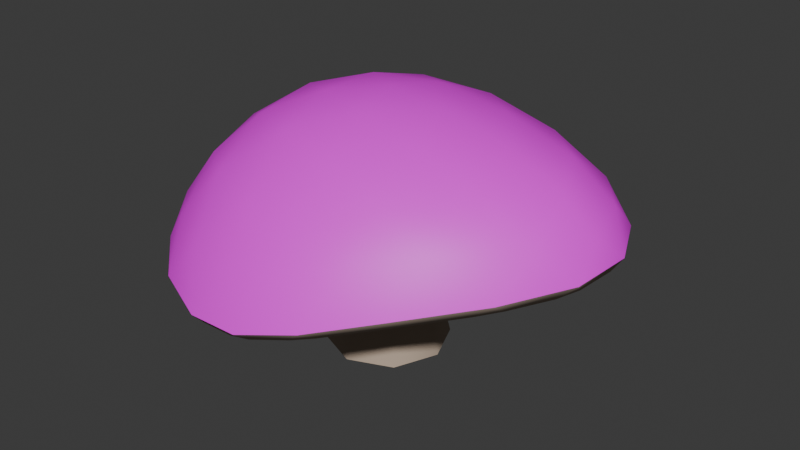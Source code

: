 # Source: mushroom1.blend  (saved by Blender 4.3.34; exported with 4.5.12 LTS)
import bpy
from mathutils import Matrix  # noqa: F401  (used for matrix-valued properties, if any)

bpy.ops.wm.read_factory_settings(use_empty=True)
scene = bpy.context.scene
scene.name = 'Scene'

# ---- collections
col_collection = bpy.data.collections.new('Collection'); scene.collection.children.link(col_collection)

# ---- images (referenced by path relative to the original .blend; pixels are not part of the script)
import os
ASSET_DIR = os.environ.get("B2B_ASSET_DIR", "")  # directory of the original .blend (textures are referenced by path, not embedded)
HERE = os.path.dirname(os.path.abspath(__file__))  # packed textures are extracted next to this script under _unpacked/

def load_image(name, relpath, width, height, colorspace="sRGB"):
    """Load a texture the original file referenced (path relative to the .blend, or extracted next to this script)."""
    p = next((c for c in (os.path.join(HERE, relpath), os.path.join(ASSET_DIR, relpath)) if relpath and os.path.exists(c)), "")
    if p:
        img = bpy.data.images.load(p, check_existing=True)
        img.name = name
    else:  # same state as the original file: an image datablock whose file is absent (Cycles renders it pink)
        img = bpy.data.images.new(name, width, height)
        img.source = "FILE"
        img.filepath = "//" + (relpath or name)
    img.colorspace_settings.name = colorspace
    return img
img_fliegen_pilz_png = load_image('fliegen pilz.png', 'fliegen pilz.png', 1024, 1024, 'sRGB')

# ---- materials (node trees are filled in below, after node groups)
mat_material_001 = bpy.data.materials.new('Material.001')
mat_material_002 = bpy.data.materials.new('Material.002')
mat_material = bpy.data.materials.new('Material')

# ---- node groups
ng_smooth_by_angle = bpy.data.node_groups.new('Smooth by Angle', 'GeometryNodeTree')
_s = ng_smooth_by_angle.interface.new_socket(name='Mesh', in_out='OUTPUT', socket_type='NodeSocketGeometry')
_s = ng_smooth_by_angle.interface.new_socket(name='Mesh', in_out='INPUT', socket_type='NodeSocketGeometry')
_s = ng_smooth_by_angle.interface.new_socket(name='Angle', in_out='INPUT', socket_type='NodeSocketFloat')
_s.subtype = 'ANGLE'
_s.default_value = 0.5236
_s.min_value = 0.0
_s.max_value = 3.142
_s.description = 'Maximum face angle for smooth edges'
_s = ng_smooth_by_angle.interface.new_socket(name='Ignore Sharpness', in_out='INPUT', socket_type='NodeSocketBool')
_s.force_non_field = True
ng_smooth_by_angle.description = 'Set the sharpness of mesh edges based on the angle between the neighboring faces'
ng_smooth_by_angle.is_modifier = True
_N = ng_smooth_by_angle.nodes; _L = ng_smooth_by_angle.links
n0 = _N.new('GeometryNodeSetShadeSmooth'); n0.name = 'Set Shade Smooth'; n0.location = (120, -80)
n0.domain = 'EDGE'
n1 = _N.new('GeometryNodeSetShadeSmooth'); n1.name = 'Set Shade Smooth.001'; n1.location = (300, -80)
n2 = _N.new('NodeGroupOutput'); n2.name = 'Group Output'; n2.location = (480, -80)
n3 = _N.new('GeometryNodeInputMeshEdgeAngle'); n3.name = 'Edge Angle'; n3.location = (-440, -240)
n4 = _N.new('NodeGroupInput'); n4.name = 'Group Input'; n4.location = (-80, -80)
n5 = _N.new('GeometryNodeInputEdgeSmooth'); n5.name = 'Is Edge Smooth'; n5.location = (-260, -120)
n6 = _N.new('GeometryNodeInputShadeSmooth'); n6.name = 'Is Shade Smooth'; n6.location = (-440, -397)
n7 = _N.new('FunctionNodeCompare'); n7.name = 'Compare'; n7.location = (-260, -260)
n7.operation = 'LESS_EQUAL'
n7.inputs[6].default_value = (0.0, 0.0, 0.0, 0.0)
n7.inputs[7].default_value = (0.0, 0.0, 0.0, 0.0)
n8 = _N.new('FunctionNodeBooleanMath'); n8.name = 'Boolean Math.001'; n8.location = (-80, -260)
n9 = _N.new('NodeGroupInput'); n9.name = 'Group Input.001'; n9.location = (-440, -329)
n10 = _N.new('NodeGroupInput'); n10.name = 'Group Input.002'; n10.location = (-259, -189)
n11 = _N.new('FunctionNodeBooleanMath'); n11.name = 'Boolean Math'; n11.location = (-80, -149)
n11.operation = 'OR'
n12 = _N.new('FunctionNodeBooleanMath'); n12.name = 'Boolean Math.002'; n12.location = (-260, -380)
n12.operation = 'OR'
n13 = _N.new('NodeGroupInput'); n13.name = 'Group Input.003'; n13.location = (-440, -460)
_L.new(n3.outputs[0], n7.inputs[0])
_L.new(n1.outputs[0], n2.inputs[0])
_L.new(n9.outputs[1], n7.inputs[1])
_L.new(n7.outputs[0], n8.inputs[0])
_L.new(n4.outputs[0], n0.inputs[0])
_L.new(n0.outputs[0], n1.inputs[0])
_L.new(n8.outputs[0], n0.inputs[2])
_L.new(n10.outputs[2], n11.inputs[1])
_L.new(n5.outputs[0], n11.inputs[0])
_L.new(n11.outputs[0], n0.inputs[1])
_L.new(n13.outputs[2], n12.inputs[1])
_L.new(n6.outputs[0], n12.inputs[0])
_L.new(n12.outputs[0], n8.inputs[1])
n2.is_active_output = True

# ---- material node trees
mat_material_001.use_nodes = True; mat_material_001.node_tree.nodes.clear()
_N = mat_material_001.node_tree.nodes; _L = mat_material_001.node_tree.links
n0 = _N.new('ShaderNodeBsdfPrincipled'); n0.name = 'Principled BSDF'; n0.location = (10, 300)
n0.inputs[0].default_value = (0.5746, 0.01052, 0.01491, 1.0)
n0.inputs[2].default_value = 1.0
n1 = _N.new('ShaderNodeOutputMaterial'); n1.name = 'Material Output'; n1.location = (300, 300)
_L.new(n0.outputs[0], n1.inputs[0])
n1.is_active_output = True
mat_material_002.use_nodes = True; mat_material_002.node_tree.nodes.clear()
_N = mat_material_002.node_tree.nodes; _L = mat_material_002.node_tree.links
n0 = _N.new('ShaderNodeBsdfPrincipled'); n0.name = 'Principled BSDF'; n0.location = (10, 300)
n0.inputs[0].default_value = (0.4714, 0.3679, 0.2842, 1.0)
n0.inputs[2].default_value = 1.0
n1 = _N.new('ShaderNodeOutputMaterial'); n1.name = 'Material Output'; n1.location = (300, 300)
_L.new(n0.outputs[0], n1.inputs[0])
n1.is_active_output = True
mat_material.use_nodes = True; mat_material.node_tree.nodes.clear()
_N = mat_material.node_tree.nodes; _L = mat_material.node_tree.links
n0 = _N.new('ShaderNodeBsdfPrincipled'); n0.name = 'Principled BSDF'; n0.location = (10, 300)
n1 = _N.new('ShaderNodeOutputMaterial'); n1.name = 'Material Output'; n1.location = (300, 300)
n2 = _N.new('ShaderNodeTexImage'); n2.name = 'Image Texture'; n2.location = (-280, 280)
n2.image = img_fliegen_pilz_png
_L.new(n0.outputs[0], n1.inputs[0])
_L.new(n2.outputs[0], n0.inputs[0])
n1.is_active_output = True

# ---- world
world_world = bpy.data.worlds.new('World'); scene.world = world_world
world_world.use_nodes = True; world_world.node_tree.nodes.clear()
_N = world_world.node_tree.nodes; _L = world_world.node_tree.links
n0 = _N.new('ShaderNodeOutputWorld'); n0.name = 'World Output'; n0.location = (300, 300)
n1 = _N.new('ShaderNodeBackground'); n1.name = 'Background'; n1.location = (10, 300)
n1.inputs[0].default_value = (0.05088, 0.05088, 0.05088, 1.0)
_L.new(n1.outputs[0], n0.inputs[0])
n0.is_active_output = True
world_world.color = (0.05088, 0.05088, 0.05088)
world_world.use_sun_shadow = False
world_world.sun_shadow_jitter_overblur = 0.0

# ---- meshes
me_icosphere = bpy.data.meshes.new('Icosphere')
me_icosphere.from_pydata([(0.1133, -0.1283, 0.4704), (1.082, -0.2491, 0.4292), (1.121, 0.01748, 0.4494), (0.1416, -1.017, 0.2509), (0.4026, -0.932, 0.3042), (-0.6505, -0.5256, 0.3484), (-0.5192, -0.7548, 0.3099), (-0.5162, 0.4744, 0.2471), (-0.6505, 0.2705, 0.2694), (0.5251, 0.6291, 0.3567), (0.2339, 0.7054, 0.3494), (1.021, 0.2596, 0.4484), (0.7927, 0.4823, 0.4045), (-0.04551, 0.7011, 0.3368), (-0.3188, 0.6165, 0.2884), (-0.7159, 0.02599, 0.3321), (-0.7159, -0.2652, 0.3683), (-0.3378, -0.9201, 0.275), (-0.1002, -1.014, 0.243), (0.6632, -0.7607, 0.3681), (0.9211, -0.5084, 0.4088), (1.245, -0.3187, 0.3407), (1.293, -0.2007, 0.3501), (1.314, -0.2486, 0.3979), (1.307, 0.1224, 0.3706), (1.357, 0.06825, 0.4229), (1.324, 0.008727, 0.3662), (0.09722, -1.21, 0.1202), (0.2002, -1.195, 0.1339), (0.1537, -1.243, 0.1632), (0.5023, -1.071, 0.2029), (0.4526, -1.138, 0.2317), (0.3948, -1.128, 0.177), (-0.8303, -0.5417, 0.2487), (-0.786, -0.6518, 0.2355), (-0.8395, -0.6164, 0.29), (-0.6097, -0.9233, 0.188), (-0.6774, -0.8976, 0.2415), (-0.6805, -0.8344, 0.2046), (-0.6098, 0.6587, 0.1266), (-0.681, 0.5835, 0.1222), (-0.6768, 0.6509, 0.1583), (-0.8299, 0.3276, 0.1591), (-0.8398, 0.4077, 0.1864), (-0.786, 0.4256, 0.1401), (0.6311, 0.7805, 0.2652), (0.5084, 0.8284, 0.2529), (0.5727, 0.8459, 0.3017), (0.1619, 0.9017, 0.2425), (0.2321, 0.9331, 0.2922), (0.2859, 0.8861, 0.247), (1.222, 0.3105, 0.3698), (1.148, 0.4079, 0.3605), (1.217, 0.3778, 0.4212), (0.9514, 0.5912, 0.3233), (0.8442, 0.6662, 0.3038), (0.9162, 0.6605, 0.3639), (-0.04771, 0.8987, 0.2325), (-0.1593, 0.8813, 0.2197), (-0.1115, 0.9282, 0.275), (-0.3732, 0.8138, 0.1789), (-0.4642, 0.7677, 0.1597), (-0.4402, 0.8251, 0.2114), (-0.8829, 0.1334, 0.2099), (-0.8969, 0.02181, 0.2311), (-0.9253, 0.09221, 0.2689), (-0.8969, -0.2196, 0.2617), (-0.8824, -0.3371, 0.2646), (-0.9248, -0.2802, 0.316), (-0.4646, -1.055, 0.1601), (-0.3755, -1.112, 0.1457), (-0.4381, -1.116, 0.1941), (-0.1791, -1.19, 0.1187), (-0.08019, -1.207, 0.1138), (-0.133, -1.238, 0.1519), (0.7036, -0.9336, 0.2548), (0.8107, -0.8449, 0.2771), (0.7763, -0.9132, 0.3163), (1.026, -0.633, 0.3114), (1.117, -0.5235, 0.3244), (1.106, -0.5861, 0.3698), (1.025, -0.6329, 0.3114), (1.001, -0.5474, 0.3433), (1.115, -0.523, 0.3243), (0.8107, -0.8448, 0.2771), (0.7033, -0.9333, 0.2548), (0.7119, -0.8313, 0.2972), (-0.179, -1.19, 0.1188), (-0.1177, -1.115, 0.1553), (-0.07999, -1.206, 0.114), (-0.3753, -1.112, 0.1457), (-0.4642, -1.054, 0.1602), (-0.3815, -1.01, 0.1915), (-0.8969, -0.2196, 0.2617), (-0.808, -0.2737, 0.297), (-0.8817, -0.3371, 0.2646), (-0.8969, 0.0218, 0.2311), (-0.8822, 0.1331, 0.2099), (-0.808, 0.05296, 0.256), (-0.3732, 0.8138, 0.1789), (-0.3746, 0.7095, 0.2069), (-0.4637, 0.7667, 0.1598), (-0.1593, 0.8813, 0.2197), (-0.04755, 0.8982, 0.2325), (-0.07793, 0.802, 0.2616), (0.951, 0.5905, 0.3232), (0.8501, 0.5591, 0.3386), (0.8438, 0.6656, 0.3037), (1.147, 0.4074, 0.3603), (1.22, 0.3092, 0.3694), (1.11, 0.3112, 0.3881), (0.1619, 0.9011, 0.2425), (0.2859, 0.8852, 0.247), (0.2281, 0.8062, 0.276), (0.6309, 0.7798, 0.2652), (0.5496, 0.7221, 0.2845), (0.5082, 0.8276, 0.2529), (-0.8292, 0.3271, 0.1592), (-0.7845, 0.4246, 0.1402), (-0.7342, 0.3264, 0.1853), (-0.6091, 0.6578, 0.1267), (-0.5861, 0.553, 0.1601), (-0.6799, 0.5821, 0.1224), (-0.6092, -0.9227, 0.188), (-0.6798, -0.8338, 0.2046), (-0.5862, -0.8233, 0.2309), (-0.8297, -0.5414, 0.2487), (-0.7342, -0.5657, 0.2744), (-0.7851, -0.6515, 0.2355), (0.5022, -1.071, 0.2029), (0.3945, -1.127, 0.177), (0.4251, -1.024, 0.2248), (0.09705, -1.208, 0.1203), (0.1427, -1.118, 0.1645), (0.2001, -1.194, 0.134), (1.305, 0.1217, 0.3702), (1.321, 0.007965, 0.3658), (1.227, 0.04149, 0.3893), (1.244, -0.3187, 0.3406), (1.183, -0.2564, 0.3664), (1.291, -0.2006, 0.3498), (0.1133, 0.2064, -0.3886), (0.1133, 0.003814, 0.4748), (0.35, 0.1083, -0.3886), (0.2067, -0.03489, 0.4748), (0.448, -0.1283, -0.3886), (0.2454, -0.1283, 0.4748), (0.35, -0.365, -0.3886), (0.2067, -0.2218, 0.4748), (0.1133, -0.463, -0.3886), (0.1133, -0.2605, 0.4748), (-0.1234, -0.365, -0.3886), (0.01988, -0.2218, 0.4748), (-0.2214, -0.1283, -0.3886), (-0.01882, -0.1283, 0.4748), (-0.1234, 0.1083, -0.3886), (0.01988, -0.03489, 0.4748)], [], [(51, 24, 135, 109), (54, 52, 108, 105), (88, 92, 17, 18), (92, 125, 6, 17), (133, 88, 18, 3), (45, 55, 107, 114), (113, 115, 9, 10), (137, 139, 1, 2), (57, 48, 111, 103), (60, 58, 102, 99), (86, 131, 4, 19), (13, 10, 0), (18, 17, 0), (3, 18, 0), (39, 61, 101, 120), (110, 137, 2, 11), (94, 98, 15, 16), (63, 42, 117, 97), (115, 106, 12, 9), (66, 64, 96, 93), (20, 19, 0), (2, 1, 0), (15, 8, 0), (11, 2, 0), (38, 34, 128, 124), (33, 67, 95, 126), (10, 9, 0), (14, 13, 0), (69, 36, 123, 91), (12, 11, 0), (72, 70, 90, 87), (32, 28, 134, 130), (27, 73, 89, 132), (75, 30, 129, 85), (7, 14, 0), (78, 76, 84, 81), (82, 86, 19, 20), (26, 22, 140, 136), (21, 79, 83, 138), (50, 46, 116, 112), (125, 127, 5, 6), (131, 133, 3, 4), (104, 113, 10, 13), (121, 100, 14, 7), (139, 82, 20, 1), (100, 104, 13, 14), (44, 40, 122, 118), (9, 12, 0), (1, 20, 0), (98, 119, 8, 15), (119, 121, 7, 8), (106, 110, 11, 12), (127, 94, 16, 5), (5, 16, 0), (4, 3, 0), (6, 5, 0), (17, 6, 0), (16, 15, 0), (8, 7, 0), (19, 4, 0), (21, 22, 23), (24, 25, 26), (27, 28, 29), (30, 31, 32), (33, 34, 35), (36, 37, 38), (39, 40, 41), (42, 43, 44), (45, 46, 47), (48, 49, 50), (51, 52, 53), (54, 55, 56), (57, 58, 59), (60, 61, 62), (63, 64, 65), (66, 67, 68), (69, 70, 71), (72, 73, 74), (75, 76, 77), (78, 79, 80), (81, 82, 83), (84, 85, 86), (87, 88, 89), (90, 91, 92), (93, 94, 95), (96, 97, 98), (99, 100, 101), (102, 103, 104), (105, 106, 107), (108, 109, 110), (111, 112, 113), (114, 115, 116), (117, 118, 119), (120, 121, 122), (123, 124, 125), (126, 127, 128), (129, 130, 131), (132, 133, 134), (135, 136, 137), (138, 139, 140), (24, 51, 53, 25), (52, 54, 56, 53), (55, 45, 47, 56), (48, 57, 59, 49), (58, 60, 62, 59), (61, 39, 41, 62), (42, 63, 65, 43), (64, 66, 68, 65), (67, 33, 35, 68), (36, 69, 71, 37), (70, 72, 74, 71), (73, 27, 29, 74), (30, 75, 77, 31), (76, 78, 80, 77), (79, 21, 23, 80), (46, 50, 49, 47), (45, 114, 116, 46), (129, 30, 32, 130), (27, 132, 134, 28), (54, 105, 107, 55), (111, 48, 50, 112), (40, 44, 43, 41), (78, 81, 83, 79), (75, 85, 84, 76), (66, 93, 95, 67), (123, 36, 38, 124), (33, 126, 128, 34), (34, 38, 37, 35), (96, 64, 63, 97), (21, 138, 140, 22), (108, 52, 51, 109), (26, 136, 135, 24), (57, 103, 102, 58), (28, 32, 31, 29), (39, 120, 122, 40), (89, 73, 72, 87), (69, 91, 90, 70), (60, 99, 101, 61), (117, 42, 44, 118), (22, 26, 25, 23), (115, 113, 112, 116), (139, 137, 136, 140), (133, 131, 130, 134), (127, 125, 124, 128), (121, 119, 118, 122), (131, 86, 85, 129), (82, 139, 138, 83), (86, 82, 81, 84), (125, 92, 91, 123), (88, 133, 132, 89), (92, 88, 87, 90), (119, 98, 97, 117), (94, 127, 126, 95), (98, 94, 93, 96), (113, 104, 103, 111), (100, 121, 120, 101), (104, 100, 99, 102), (137, 110, 109, 135), (106, 115, 114, 107), (110, 106, 105, 108), (141, 142, 144, 143), (143, 144, 146, 145), (145, 146, 148, 147), (147, 148, 150, 149), (149, 150, 152, 151), (151, 152, 154, 153), (144, 142, 156, 154, 152, 150, 148, 146), (153, 154, 156, 155), (155, 156, 142, 141)])
me_icosphere.polygons.foreach_set('use_smooth', [True] * 169)
me_icosphere.polygons.foreach_set('material_index', [1, 1, 1, 1, 1, 1, 1, 1, 1, 1, 1, 1, 1, 1, 1, 1, 1, 1, 1, 1, 1, 1, 1, 1, 1, 1, 1, 1, 1, 1, 1, 1, 1, 1, 1, 1, 1, 1, 1, 1, 1, 1, 1, 1, 1, 1, 1, 1, 1, 1, 1, 1, 1, 1, 1, 1, 1, 1, 1, 1, 1, 1, 1, 1, 1, 1, 1, 1, 1, 1, 1, 1, 1, 1, 1, 1, 1, 1, 1, 1, 1, 1, 1, 1, 1, 1, 1, 1, 1, 1, 1, 1, 1, 1, 1, 1, 1, 1, 1, 1, 1, 1, 1, 1, 1, 1, 1, 1, 1, 1, 1, 1, 1, 1, 1, 1, 1, 1, 1, 1, 1, 1, 1, 1, 1, 1, 1, 1, 1, 1, 1, 1, 1, 1, 1, 1, 1, 1, 1, 1, 1, 1, 1, 1, 1, 1, 1, 1, 1, 1, 1, 1, 1, 1, 1, 1, 1, 1, 1, 1, 1, 1, 1, 1, 1, 1, 0, 1, 1])
_uv = me_icosphere.uv_layers.new(name='UVMap')
_uv.uv.foreach_set('vector', [0.4236, 0.2756, 0.3947, 0.2756, 0.3947, 0.2756, 0.4236, 0.2756, 0.47, 0.2756, 0.4392, 0.2756, 0.4392, 0.2756, 0.47, 0.2756, 0.1136, 0.2756, 0.06818, 0.2756, 0.06818, 0.2756, 0.1136, 0.2756, 0.06818, 0.2756, 0.02273, 0.2756, 0.02273, 0.2756, 0.06818, 0.2756, 0.1591, 0.2756, 0.1136, 0.2756, 0.1136, 0.2756, 0.1591, 0.2756, 0.5147, 0.2756, 0.4853, 0.2756, 0.4853, 0.2756, 0.5147, 0.2756, 0.5682, 0.2756, 0.5227, 0.2756, 0.5227, 0.2756, 0.5682, 0.2756, 0.3864, 0.2756, 0.3409, 0.2756, 0.3409, 0.2756, 0.3864, 0.2756, 0.6054, 0.2756, 0.5765, 0.2756, 0.5765, 0.2756, 0.6054, 0.2756, 0.6517, 0.2756, 0.621, 0.2756, 0.621, 0.2756, 0.6517, 0.2756, 0.25, 0.2756, 0.2045, 0.2756, 0.2045, 0.2756, 0.25, 0.2756, 0.6136, 0.2756, 0.5682, 0.2756, 0.6136, 0.2756, 0.1136, 0.2756, 0.06818, 0.2756, 0.1136, 0.2756, 0.1591, 0.2756, 0.1136, 0.2756, 0.1591, 0.2756, 0.6963, 0.2756, 0.6672, 0.2756, 0.6672, 0.2756, 0.6963, 0.2756, 0.4318, 0.2756, 0.3864, 0.2756, 0.3864, 0.2756, 0.4318, 0.2756, 0.8409, 0.2756, 0.7955, 0.2756, 0.7955, 0.2756, 0.8409, 0.2756, 0.7875, 0.2756, 0.758, 0.2756, 0.758, 0.2756, 0.7875, 0.2756, 0.5227, 0.2756, 0.4773, 0.2756, 0.4773, 0.2756, 0.5227, 0.2756, 0.8335, 0.2756, 0.8029, 0.2756, 0.8029, 0.2756, 0.8335, 0.2756, 0.2955, 0.2756, 0.25, 0.2756, 0.2955, 0.2756, 0.3864, 0.2756, 0.3409, 0.2756, 0.3864, 0.2756, 0.7955, 0.2756, 0.75, 0.2756, 0.7955, 0.2756, 0.4318, 0.2756, 0.3864, 0.2756, 0.4318, 0.2756, 0.9237, 0.2756, 0.8945, 0.2756, 0.8945, 0.2756, 0.9237, 0.2756, 0.8781, 0.2756, 0.8492, 0.2756, 0.8492, 0.2756, 0.8781, 0.2756, 0.5682, 0.2756, 0.5227, 0.2756, 0.5682, 0.2756, 0.6591, 0.2756, 0.6136, 0.2756, 0.6591, 0.2756, 0.06, 0.2756, 0.03094, 0.2756, 0.03094, 0.2756, 0.06, 0.2756, 0.4773, 0.2756, 0.4318, 0.2756, 0.4773, 0.2756, 0.1062, 0.2756, 0.07561, 0.2756, 0.07562, 0.2756, 0.1062, 0.2756, 0.1965, 0.2756, 0.1671, 0.2756, 0.1671, 0.2756, 0.1965, 0.2756, 0.1508, 0.2756, 0.1219, 0.2756, 0.1219, 0.2756, 0.1508, 0.2756, 0.2421, 0.2756, 0.2125, 0.2756, 0.2125, 0.2756, 0.242, 0.2756, 0.7045, 0.2756, 0.6591, 0.2756, 0.7045, 0.2756, 0.2881, 0.2756, 0.2574, 0.2756, 0.2574, 0.2756, 0.2881, 0.2756, 0.2955, 0.2756, 0.25, 0.2756, 0.25, 0.2756, 0.2955, 0.2756, 0.3781, 0.2756, 0.3491, 0.2756, 0.3491, 0.2756, 0.3781, 0.2756, 0.3326, 0.2756, 0.3036, 0.2756, 0.3037, 0.2756, 0.3326, 0.2756, 0.56, 0.2756, 0.531, 0.2756, 0.531, 0.2756, 0.5599, 0.2756, 0.9318, 0.2756, 0.8864, 0.2756, 0.8864, 0.2756, 0.9318, 0.2756, 0.2045, 0.2756, 0.1591, 0.2756, 0.1591, 0.2756, 0.2045, 0.2756, 0.6136, 0.2756, 0.5682, 0.2756, 0.5682, 0.2756, 0.6136, 0.2756, 0.7045, 0.2756, 0.6591, 0.2756, 0.6591, 0.2756, 0.7045, 0.2756, 0.3409, 0.2756, 0.2955, 0.2756, 0.2955, 0.2756, 0.3409, 0.2756, 0.6591, 0.2756, 0.6136, 0.2756, 0.6136, 0.2756, 0.6591, 0.2756, 0.7418, 0.2756, 0.7128, 0.2756, 0.7128, 0.2756, 0.7418, 0.2756, 0.5227, 0.2756, 0.4773, 0.2756, 0.5227, 0.2756, 0.3409, 0.2756, 0.2955, 0.2756, 0.3409, 0.2756, 0.7955, 0.2756, 0.75, 0.2756, 0.75, 0.2756, 0.7955, 0.2756, 0.75, 0.2756, 0.7045, 0.2756, 0.7045, 0.2756, 0.75, 0.2756, 0.4773, 0.2756, 0.4318, 0.2756, 0.4318, 0.2756, 0.4773, 0.2756, 0.8864, 0.2756, 0.8409, 0.2756, 0.8409, 0.2756, 0.8864, 0.2756, 0.8864, 0.2756, 0.8409, 0.2756, 0.8864, 0.2756, 0.2045, 0.2756, 0.1591, 0.2756, 0.2045, 0.2756, 0.9318, 0.2756, 0.8864, 0.2756, 0.9318, 0.2756, 0.06818, 0.2756, 0.02273, 0.2756, 0.06818, 0.2756, 0.8409, 0.2756, 0.7955, 0.2756, 0.8409, 0.2756, 0.75, 0.2756, 0.7045, 0.2756, 0.75, 0.2756, 0.25, 0.2756, 0.2045, 0.2756, 0.25, 0.2756, 0.3326, 0.2756, 0.3491, 0.2756, 0.3409, 0.2837, 0.3947, 0.2756, 0.3845, 0.2854, 0.3781, 0.2756, 0.1508, 0.2756, 0.1671, 0.2756, 0.158, 0.283, 0.2125, 0.2756, 0.2028, 0.2852, 0.1965, 0.2756, 0.8781, 0.2756, 0.8945, 0.2756, 0.8862, 0.2831, 0.03094, 0.2756, 0.02273, 0.2756, 0.02273, 0.2756, 0.6963, 0.2756, 0.7128, 0.2756, 0.7041, 0.283, 0.758, 0.2756, 0.7482, 0.2849, 0.7418, 0.2756, 0.5147, 0.2756, 0.531, 0.2756, 0.5228, 0.2836, 0.5765, 0.2756, 0.5667, 0.285, 0.56, 0.2756, 0.4236, 0.2756, 0.4392, 0.2756, 0.4316, 0.2836, 0.47, 0.2756, 0.4853, 0.2756, 0.4772, 0.2833, 0.6054, 0.2756, 0.621, 0.2756, 0.6135, 0.2831, 0.6517, 0.2756, 0.6672, 0.2756, 0.6591, 0.2826, 0.7875, 0.2756, 0.8029, 0.2756, 0.7953, 0.2832, 0.8335, 0.2756, 0.8492, 0.2756, 0.8406, 0.2827, 0.06, 0.2756, 0.07561, 0.2756, 0.06829, 0.283, 0.1062, 0.2756, 0.1219, 0.2756, 0.1135, 0.2825, 0.2421, 0.2756, 0.2574, 0.2756, 0.2498, 0.2834, 0.2881, 0.2756, 0.3036, 0.2756, 0.2951, 0.2831, 0.2881, 0.2756, 0.2955, 0.2756, 0.3037, 0.2756, 0.2574, 0.2756, 0.242, 0.2756, 0.25, 0.2756, 0.1062, 0.2756, 0.1136, 0.2756, 0.1219, 0.2756, 0.07562, 0.2756, 0.06, 0.2756, 0.06818, 0.2756, 0.8335, 0.2756, 0.8409, 0.2756, 0.8492, 0.2756, 0.8029, 0.2756, 0.7875, 0.2756, 0.7955, 0.2756, 0.6517, 0.2756, 0.6591, 0.2756, 0.6672, 0.2756, 0.621, 0.2756, 0.6054, 0.2756, 0.6136, 0.2756, 0.47, 0.2756, 0.4773, 0.2756, 0.4853, 0.2756, 0.4392, 0.2756, 0.4236, 0.2756, 0.4318, 0.2756, 0.5765, 0.2756, 0.5599, 0.2756, 0.5682, 0.2756, 0.5147, 0.2756, 0.5227, 0.2756, 0.531, 0.2756, 0.758, 0.2756, 0.7418, 0.2756, 0.75, 0.2756, 0.6963, 0.2756, 0.7045, 0.2756, 0.7128, 0.2756, 0.03094, 0.2756, 0.02273, 0.2756, 0.02302, 0.2756, 0.8781, 0.2756, 0.8864, 0.2756, 0.8945, 0.2756, 0.2125, 0.2756, 0.1965, 0.2756, 0.2045, 0.2756, 0.1508, 0.2756, 0.1591, 0.2756, 0.1671, 0.2756, 0.3947, 0.2756, 0.3781, 0.2756, 0.3864, 0.2756, 0.3326, 0.2756, 0.3409, 0.2756, 0.3491, 0.2756, 0.3947, 0.2756, 0.4236, 0.2756, 0.4316, 0.2836, 0.3862, 0.2837, 0.4392, 0.2756, 0.47, 0.2756, 0.4772, 0.2833, 0.4321, 0.2833, 0.4853, 0.2756, 0.5147, 0.2756, 0.5228, 0.2836, 0.4776, 0.2836, 0.5765, 0.2756, 0.6054, 0.2756, 0.6135, 0.2831, 0.5683, 0.2831, 0.621, 0.2756, 0.6517, 0.2756, 0.6591, 0.2826, 0.6139, 0.2827, 0.6672, 0.2756, 0.6963, 0.2756, 0.7041, 0.283, 0.6595, 0.283, 0.758, 0.2756, 0.7875, 0.2756, 0.7953, 0.2832, 0.7498, 0.2832, 0.8029, 0.2756, 0.8335, 0.2756, 0.8406, 0.2827, 0.7957, 0.2828, 0.8492, 0.2756, 0.8781, 0.2756, 0.8862, 0.2831, 0.8411, 0.2831, 0.03094, 0.2756, 0.06, 0.2756, 0.06829, 0.283, 0.02293, 0.2832, 0.07561, 0.2756, 0.1062, 0.2756, 0.1135, 0.2825, 0.06861, 0.2826, 0.1219, 0.2756, 0.1508, 0.2756, 0.158, 0.283, 0.1138, 0.2828, 0.2125, 0.2756, 0.2421, 0.2756, 0.2498, 0.2834, 0.2044, 0.2834, 0.2574, 0.2756, 0.2881, 0.2756, 0.2951, 0.2831, 0.2502, 0.283, 0.3036, 0.2756, 0.3326, 0.2756, 0.3409, 0.2837, 0.2955, 0.2835, 0.531, 0.2756, 0.56, 0.2756, 0.5667, 0.285, 0.5244, 0.2851, 0.5147, 0.2756, 0.5147, 0.2756, 0.531, 0.2756, 0.531, 0.2756, 0.2125, 0.2756, 0.2125, 0.2756, 0.1965, 0.2756, 0.1965, 0.2756, 0.1508, 0.2756, 0.1508, 0.2756, 0.1671, 0.2756, 0.1671, 0.2756, 0.47, 0.2756, 0.47, 0.2756, 0.4853, 0.2756, 0.4853, 0.2756, 0.5765, 0.2756, 0.5765, 0.2756, 0.56, 0.2756, 0.5599, 0.2756, 0.7128, 0.2756, 0.7418, 0.2756, 0.7482, 0.2849, 0.7056, 0.2848, 0.2881, 0.2756, 0.2881, 0.2756, 0.3037, 0.2756, 0.3036, 0.2756, 0.2421, 0.2756, 0.242, 0.2756, 0.2574, 0.2756, 0.2574, 0.2756, 0.8335, 0.2756, 0.8335, 0.2756, 0.8492, 0.2756, 0.8492, 0.2756, 0.03094, 0.2756, 0.03094, 0.2756, 0.02273, 0.2756, 0.02273, 0.2756, 0.8781, 0.2756, 0.8781, 0.2756, 0.8945, 0.2756, 0.8945, 0.2756, 0.8945, 0.2756, 0.9237, 0.2756, 0.9304, 0.2849, 0.8879, 0.2851, 0.8029, 0.2756, 0.8029, 0.2756, 0.7875, 0.2756, 0.7875, 0.2756, 0.3326, 0.2756, 0.3326, 0.2756, 0.3491, 0.2756, 0.3491, 0.2756, 0.4392, 0.2756, 0.4392, 0.2756, 0.4236, 0.2756, 0.4236, 0.2756, 0.3781, 0.2756, 0.3781, 0.2756, 0.3947, 0.2756, 0.3947, 0.2756, 0.6054, 0.2756, 0.6054, 0.2756, 0.621, 0.2756, 0.621, 0.2756, 0.1671, 0.2756, 0.1965, 0.2756, 0.2028, 0.2852, 0.1595, 0.285, 0.6963, 0.2756, 0.6963, 0.2756, 0.7128, 0.2756, 0.7128, 0.2756, 0.1219, 0.2756, 0.1219, 0.2756, 0.1062, 0.2756, 0.1062, 0.2756, 0.06, 0.2756, 0.06, 0.2756, 0.07562, 0.2756, 0.07561, 0.2756, 0.6517, 0.2756, 0.6517, 0.2756, 0.6672, 0.2756, 0.6672, 0.2756, 0.758, 0.2756, 0.758, 0.2756, 0.7418, 0.2756, 0.7418, 0.2756, 0.3491, 0.2756, 0.3781, 0.2756, 0.3845, 0.2854, 0.3426, 0.2853, 0.5227, 0.2756, 0.5682, 0.2756, 0.5599, 0.2756, 0.531, 0.2756, 0.3409, 0.2756, 0.3864, 0.2756, 0.3781, 0.2756, 0.3491, 0.2756, 0.1591, 0.2756, 0.2045, 0.2756, 0.1965, 0.2756, 0.1671, 0.2756, 0.8864, 0.2756, 0.9318, 0.2756, 0.9237, 0.2756, 0.8945, 0.2756, 0.7045, 0.2756, 0.75, 0.2756, 0.7418, 0.2756, 0.7128, 0.2756, 0.2045, 0.2756, 0.25, 0.2756, 0.242, 0.2756, 0.2125, 0.2756, 0.2955, 0.2756, 0.3409, 0.2756, 0.3326, 0.2756, 0.3037, 0.2756, 0.25, 0.2756, 0.2955, 0.2756, 0.2881, 0.2756, 0.2574, 0.2756, 0.02273, 0.2756, 0.06818, 0.2756, 0.06, 0.2756, 0.03094, 0.2756, 0.1136, 0.2756, 0.1591, 0.2756, 0.1508, 0.2756, 0.1219, 0.2756, 0.06818, 0.2756, 0.1136, 0.2756, 0.1062, 0.2756, 0.07562, 0.2756, 0.75, 0.2756, 0.7955, 0.2756, 0.7875, 0.2756, 0.758, 0.2756, 0.8409, 0.2756, 0.8864, 0.2756, 0.8781, 0.2756, 0.8492, 0.2756, 0.7955, 0.2756, 0.8409, 0.2756, 0.8335, 0.2756, 0.8029, 0.2756, 0.5682, 0.2756, 0.6136, 0.2756, 0.6054, 0.2756, 0.5765, 0.2756, 0.6591, 0.2756, 0.7045, 0.2756, 0.6963, 0.2756, 0.6672, 0.2756, 0.6136, 0.2756, 0.6591, 0.2756, 0.6517, 0.2756, 0.621, 0.2756, 0.3864, 0.2756, 0.4318, 0.2756, 0.4236, 0.2756, 0.3947, 0.2756, 0.4773, 0.2756, 0.5227, 0.2756, 0.5147, 0.2756, 0.4853, 0.2756, 0.4318, 0.2756, 0.4773, 0.2756, 0.47, 0.2756, 0.4392, 0.2756, 1.0, 0.5, 1.0, 1.0, 0.875, 1.0, 0.875, 0.5, 0.875, 0.5, 0.875, 1.0, 0.75, 1.0, 0.75, 0.5, 0.75, 0.5, 0.75, 1.0, 0.625, 1.0, 0.625, 0.5, 0.625, 0.5, 0.625, 1.0, 0.5, 1.0, 0.5, 0.5, 0.5, 0.5, 0.5, 1.0, 0.375, 1.0, 0.375, 0.5, 0.375, 0.5, 0.375, 1.0, 0.25, 1.0, 0.25, 0.5, 0.4197, 0.4197, 0.25, 0.49, 0.08029, 0.4197, 0.01, 0.25, 0.08029, 0.08029, 0.25, 0.01, 0.4197, 0.08029, 0.49, 0.25, 0.25, 0.5, 0.25, 1.0, 0.125, 1.0, 0.125, 0.5, 0.125, 0.5, 0.125, 1.0, 0.0, 1.0, 0.0, 0.5])
me_icosphere.materials.append(mat_material_001)
me_icosphere.materials.append(mat_material_002)
me_icosphere.update()
me_icosphere_001 = bpy.data.meshes.new('Icosphere.001')
me_icosphere_001.from_pydata([(0.2981, -1.144, 0.3513), (-0.7236, -0.7276, 0.4192), (-0.7236, 0.4974, 0.3293), (0.3998, 0.8465, 0.4472), (1.295, -0.08743, 0.5541), (0.09205, -0.08669, 1.0), (1.161, -0.3724, 0.5701), (0.8919, -0.6961, 0.5449), (0.5691, -0.9729, 0.4658), (0.03259, -1.157, 0.367), (-0.2629, -1.096, 0.3944), (-0.5319, -0.9299, 0.4239), (-0.8127, -0.4436, 0.5018), (-0.8506, -0.09478, 0.5043), (-0.8127, 0.2416, 0.4274), (-0.5318, 0.6658, 0.3914), (-0.2459, 0.802, 0.46), (0.0927, 0.8611, 0.4851), (0.6965, 0.7052, 0.5179), (1.009, 0.4729, 0.5853), (1.226, 0.1853, 0.6028), (0.1709, -0.3701, 0.9679), (0.2392, -0.6944, 0.8311), (0.2792, -0.9748, 0.5927), (1.11, -0.09014, 0.7254), (0.7983, -0.09392, 0.8701), (0.4223, -0.0924, 0.9679), (-0.1663, -0.2635, 0.9679), (-0.4223, -0.4614, 0.8466), (-0.6095, -0.628, 0.6382), (-0.156, 0.07962, 0.9679), (-0.4127, 0.2579, 0.8292), (-0.6095, 0.4045, 0.5827), (0.1993, 0.1846, 0.9679), (0.3028, 0.473, 0.8507), (0.3714, 0.7056, 0.6575), (0.5835, 0.2079, 0.8992), (0.9646, 0.2095, 0.7718), (0.6833, 0.4996, 0.738), (-0.07801, 0.3912, 0.8892), (0.01316, 0.676, 0.7078), (-0.3458, 0.5648, 0.6704), (-0.4394, -0.09387, 0.894), (-0.6708, 0.09028, 0.6937), (-0.6708, -0.2865, 0.7232), (-0.1097, -0.5994, 0.8785), (-0.3617, -0.8124, 0.6678), (-0.03867, -0.9341, 0.6447), (0.5364, -0.4062, 0.8948), (0.5852, -0.7315, 0.7138), (0.9043, -0.4057, 0.7507), (1.314, -0.2486, 0.3979), (1.357, 0.06825, 0.4229), (0.1537, -1.243, 0.1632), (0.4526, -1.138, 0.2317), (-0.8395, -0.6164, 0.29), (-0.6774, -0.8976, 0.2415), (-0.6768, 0.6509, 0.1583), (-0.8398, 0.4077, 0.1864), (0.5727, 0.8459, 0.3017), (0.2321, 0.9331, 0.2922), (1.217, 0.3778, 0.4212), (0.9162, 0.6605, 0.3639), (-0.1115, 0.9282, 0.275), (-0.4402, 0.8251, 0.2114), (-0.9253, 0.09221, 0.2689), (-0.9248, -0.2802, 0.316), (-0.4381, -1.116, 0.1941), (-0.133, -1.238, 0.1519), (0.7763, -0.9132, 0.3163), (1.106, -0.5861, 0.3698)], [], [(0, 8, 23), (1, 11, 29), (2, 14, 32), (3, 17, 35), (4, 20, 24), (26, 33, 5), (25, 36, 26), (24, 37, 25), (26, 36, 33), (36, 34, 33), (25, 37, 36), (37, 38, 36), (36, 38, 34), (38, 35, 34), (24, 20, 37), (20, 19, 37), (37, 19, 38), (19, 18, 38), (38, 18, 35), (18, 3, 35), (33, 30, 5), (34, 39, 33), (35, 40, 34), (33, 39, 30), (39, 31, 30), (34, 40, 39), (40, 41, 39), (39, 41, 31), (41, 32, 31), (35, 17, 40), (17, 16, 40), (40, 16, 41), (16, 15, 41), (41, 15, 32), (15, 2, 32), (30, 27, 5), (31, 42, 30), (32, 43, 31), (30, 42, 27), (42, 28, 27), (31, 43, 42), (43, 44, 42), (42, 44, 28), (44, 29, 28), (32, 14, 43), (14, 13, 43), (43, 13, 44), (13, 12, 44), (44, 12, 29), (12, 1, 29), (27, 21, 5), (28, 45, 27), (29, 46, 28), (27, 45, 21), (45, 22, 21), (28, 46, 45), (46, 47, 45), (45, 47, 22), (47, 23, 22), (29, 11, 46), (11, 10, 46), (46, 10, 47), (10, 9, 47), (47, 9, 23), (9, 0, 23), (21, 26, 5), (22, 48, 21), (23, 49, 22), (21, 48, 26), (48, 25, 26), (22, 49, 48), (49, 50, 48), (48, 50, 25), (50, 24, 25), (23, 8, 49), (8, 7, 49), (49, 7, 50), (7, 6, 50), (50, 6, 24), (6, 4, 24), (52, 61, 20), (62, 18, 19), (55, 56, 1), (63, 64, 16), (60, 17, 3), (60, 63, 17), (64, 15, 16), (68, 53, 9), (65, 66, 13), (58, 14, 2), (58, 65, 14), (66, 12, 13), (54, 8, 0), (67, 68, 10), (56, 67, 11), (68, 9, 10), (61, 19, 20), (69, 70, 7), (54, 69, 8), (70, 6, 7), (61, 62, 19), (65, 13, 14), (62, 59, 18), (59, 3, 18), (57, 58, 2), (55, 1, 12), (69, 7, 8), (66, 55, 12), (53, 0, 9), (56, 11, 1), (70, 51, 6), (51, 4, 6), (52, 20, 4), (53, 54, 0), (63, 16, 17), (59, 60, 3), (67, 10, 11), (64, 57, 15), (57, 2, 15), (51, 52, 4)])
me_icosphere_001.polygons.foreach_set('use_smooth', [True] * 120)
me_icosphere_001.polygons.foreach_set('material_index', [2, 2, 2, 2, 2, 2, 2, 2, 2, 2, 2, 2, 2, 2, 2, 2, 2, 2, 2, 2, 2, 2, 2, 2, 2, 2, 2, 2, 2, 2, 2, 2, 2, 2, 2, 2, 2, 2, 2, 2, 2, 2, 2, 2, 2, 2, 2, 2, 2, 2, 2, 2, 2, 2, 2, 2, 2, 2, 2, 2, 2, 2, 2, 2, 2, 2, 2, 2, 2, 2, 2, 2, 2, 2, 2, 2, 2, 2, 2, 2, 2, 2, 2, 2, 2, 2, 2, 2, 2, 2, 2, 2, 2, 2, 2, 2, 2, 2, 2, 2, 2, 2, 2, 2, 2, 2, 2, 2, 2, 2, 2, 2, 2, 2, 2, 2, 2, 2, 2, 2])
_uv = me_icosphere_001.uv_layers.new(name='UVMap')
_uv.uv.foreach_set('vector', [0.3713, 0.06429, 0.5025, 0.1036, 0.4045, 0.1743, 0.06841, 0.3973, 0.1099, 0.2942, 0.1652, 0.4262, 0.2382, 0.8777, 0.1804, 0.7751, 0.2969, 0.779, 0.7247, 0.8266, 0.6072, 0.865, 0.6726, 0.7436, 0.8842, 0.3353, 0.8917, 0.4434, 0.7984, 0.3715, 0.5709, 0.4654, 0.538, 0.5744, 0.4742, 0.5071, 0.6887, 0.4159, 0.6596, 0.5367, 0.5709, 0.4654, 0.7984, 0.3715, 0.7879, 0.4889, 0.6887, 0.4159, 0.5709, 0.4654, 0.6596, 0.5367, 0.538, 0.5744, 0.6596, 0.5367, 0.6079, 0.656, 0.538, 0.5744, 0.6887, 0.4159, 0.7879, 0.4889, 0.6596, 0.5367, 0.7879, 0.4889, 0.7419, 0.6242, 0.6596, 0.5367, 0.6596, 0.5367, 0.7419, 0.6242, 0.6079, 0.656, 0.7419, 0.6242, 0.6726, 0.7436, 0.6079, 0.656, 0.7984, 0.3715, 0.8917, 0.4434, 0.7879, 0.4889, 0.8917, 0.4434, 0.8673, 0.5783, 0.7879, 0.4889, 0.7879, 0.4889, 0.8673, 0.5783, 0.7419, 0.6242, 0.8673, 0.5783, 0.805, 0.719, 0.7419, 0.6242, 0.7419, 0.6242, 0.805, 0.719, 0.6726, 0.7436, 0.805, 0.719, 0.7247, 0.8266, 0.6726, 0.7436, 0.538, 0.5744, 0.4216, 0.5849, 0.4742, 0.5071, 0.6079, 0.656, 0.4801, 0.6725, 0.538, 0.5744, 0.6726, 0.7436, 0.5454, 0.7711, 0.6079, 0.656, 0.538, 0.5744, 0.4801, 0.6725, 0.4216, 0.5849, 0.4801, 0.6725, 0.3612, 0.6764, 0.4216, 0.5849, 0.6079, 0.656, 0.5454, 0.7711, 0.4801, 0.6725, 0.5454, 0.7711, 0.4128, 0.785, 0.4801, 0.6725, 0.4801, 0.6725, 0.4128, 0.785, 0.3612, 0.6764, 0.4128, 0.785, 0.2969, 0.779, 0.3612, 0.6764, 0.6726, 0.7436, 0.6072, 0.865, 0.5454, 0.7711, 0.6072, 0.865, 0.474, 0.894, 0.5454, 0.7711, 0.5454, 0.7711, 0.474, 0.894, 0.4128, 0.785, 0.474, 0.894, 0.344, 0.8992, 0.4128, 0.785, 0.4128, 0.785, 0.344, 0.8992, 0.2969, 0.779, 0.344, 0.8992, 0.2382, 0.8777, 0.2969, 0.779, 0.4216, 0.5849, 0.3779, 0.4869, 0.4742, 0.5071, 0.3612, 0.6764, 0.3152, 0.57, 0.4216, 0.5849, 0.2969, 0.779, 0.2477, 0.6681, 0.3612, 0.6764, 0.4216, 0.5849, 0.3152, 0.57, 0.3779, 0.4869, 0.3152, 0.57, 0.2714, 0.4593, 0.3779, 0.4869, 0.3612, 0.6764, 0.2477, 0.6681, 0.3152, 0.57, 0.2477, 0.6681, 0.2035, 0.5452, 0.3152, 0.57, 0.3152, 0.57, 0.2035, 0.5452, 0.2714, 0.4593, 0.2035, 0.5452, 0.1652, 0.4262, 0.2714, 0.4593, 0.2969, 0.779, 0.1804, 0.7751, 0.2477, 0.6681, 0.1804, 0.7751, 0.1316, 0.6474, 0.2477, 0.6681, 0.2477, 0.6681, 0.1316, 0.6474, 0.2035, 0.5452, 0.1316, 0.6474, 0.09526, 0.5164, 0.2035, 0.5452, 0.2035, 0.5452, 0.09526, 0.5164, 0.1652, 0.4262, 0.09526, 0.5164, 0.06841, 0.3973, 0.1652, 0.4262, 0.3779, 0.4869, 0.4625, 0.4145, 0.4742, 0.5071, 0.2714, 0.4593, 0.3484, 0.3787, 0.3779, 0.4869, 0.1652, 0.4262, 0.224, 0.3329, 0.2714, 0.4593, 0.3779, 0.4869, 0.3484, 0.3787, 0.4625, 0.4145, 0.3484, 0.3787, 0.4391, 0.2999, 0.4625, 0.4145, 0.2714, 0.4593, 0.224, 0.3329, 0.3484, 0.3787, 0.224, 0.3329, 0.3083, 0.2429, 0.3484, 0.3787, 0.3484, 0.3787, 0.3083, 0.2429, 0.4391, 0.2999, 0.3083, 0.2429, 0.4045, 0.1743, 0.4391, 0.2999, 0.1652, 0.4262, 0.1099, 0.2942, 0.224, 0.3329, 0.1099, 0.2942, 0.1778, 0.1867, 0.224, 0.3329, 0.224, 0.3329, 0.1778, 0.1867, 0.3083, 0.2429, 0.1778, 0.1867, 0.2722, 0.1083, 0.3083, 0.2429, 0.3083, 0.2429, 0.2722, 0.1083, 0.4045, 0.1743, 0.2722, 0.1083, 0.3713, 0.06429, 0.4045, 0.1743, 0.4625, 0.4145, 0.5709, 0.4654, 0.4742, 0.5071, 0.4391, 0.2999, 0.5677, 0.3537, 0.4625, 0.4145, 0.4045, 0.1743, 0.5428, 0.2272, 0.4391, 0.2999, 0.4625, 0.4145, 0.5677, 0.3537, 0.5709, 0.4654, 0.5677, 0.3537, 0.6887, 0.4159, 0.5709, 0.4654, 0.4391, 0.2999, 0.5428, 0.2272, 0.5677, 0.3537, 0.5428, 0.2272, 0.6895, 0.2953, 0.5677, 0.3537, 0.5677, 0.3537, 0.6895, 0.2953, 0.6887, 0.4159, 0.6895, 0.2953, 0.7984, 0.3715, 0.6887, 0.4159, 0.4045, 0.1743, 0.5025, 0.1036, 0.5428, 0.2272, 0.5025, 0.1036, 0.6587, 0.1672, 0.5428, 0.2272, 0.5428, 0.2272, 0.6587, 0.1672, 0.6895, 0.2953, 0.6587, 0.1672, 0.7973, 0.2513, 0.6895, 0.2953, 0.6895, 0.2953, 0.7973, 0.2513, 0.7984, 0.3715, 0.7973, 0.2513, 0.8842, 0.3353, 0.7984, 0.3715, 0.9657, 0.3706, 0.9685, 0.5203, 0.8917, 0.4434, 0.9161, 0.6939, 0.805, 0.719, 0.8673, 0.5783, -5.362e-08, 0.4526, 0.01045, 0.3077, 0.06841, 0.3973, 0.5476, 0.9771, 0.3909, 1.0, 0.474, 0.894, 0.6928, 0.9257, 0.6072, 0.865, 0.7247, 0.8266, 0.6928, 0.9257, 0.5476, 0.9771, 0.6072, 0.865, 0.3909, 1.0, 0.344, 0.8992, 0.474, 0.894, 0.1619, 0.05446, 0.2812, -4.508e-08, 0.2722, 0.1083, 0.0763, 0.7645, 0.02494, 0.6054, 0.1316, 0.6474, 0.1506, 0.8972, 0.1804, 0.7751, 0.2382, 0.8777, 0.1506, 0.8972, 0.0763, 0.7645, 0.1804, 0.7751, 0.02494, 0.6054, 0.09526, 0.5164, 0.1316, 0.6474, 0.4251, -5.394e-08, 0.5025, 0.1036, 0.3713, 0.06429, 0.06424, 0.1698, 0.1619, 0.05446, 0.1778, 0.1867, 0.01045, 0.3077, 0.06424, 0.1698, 0.1099, 0.2942, 0.1619, 0.05446, 0.2722, 0.1083, 0.1778, 0.1867, 0.9685, 0.5203, 0.8673, 0.5783, 0.8917, 0.4434, 0.5946, 0.04571, 0.7753, 0.1314, 0.6587, 0.1672, 0.4251, -5.394e-08, 0.5946, 0.04571, 0.5025, 0.1036, 0.7753, 0.1314, 0.7973, 0.2513, 0.6587, 0.1672, 0.9685, 0.5203, 0.9161, 0.6939, 0.8673, 0.5783, 0.0763, 0.7645, 0.1316, 0.6474, 0.1804, 0.7751, 0.9161, 0.6939, 0.8201, 0.8381, 0.805, 0.719, 0.8201, 0.8381, 0.7247, 0.8266, 0.805, 0.719, 0.256, 0.9789, 0.1506, 0.8972, 0.2382, 0.8777, -5.362e-08, 0.4526, 0.06841, 0.3973, 0.09526, 0.5164, 0.5946, 0.04571, 0.6587, 0.1672, 0.5025, 0.1036, 0.02494, 0.6054, -5.362e-08, 0.4526, 0.09526, 0.5164, 0.2812, -4.508e-08, 0.3713, 0.06429, 0.2722, 0.1083, 0.01045, 0.3077, 0.1099, 0.2942, 0.06841, 0.3973, 0.7753, 0.1314, 0.9055, 0.2444, 0.7973, 0.2513, 0.9055, 0.2444, 0.8842, 0.3353, 0.7973, 0.2513, 0.9657, 0.3706, 0.8917, 0.4434, 0.8842, 0.3353, 0.2812, -4.508e-08, 0.4251, -5.394e-08, 0.3713, 0.06429, 0.5476, 0.9771, 0.474, 0.894, 0.6072, 0.865, 0.8201, 0.8381, 0.6928, 0.9257, 0.7247, 0.8266, 0.06424, 0.1698, 0.1778, 0.1867, 0.1099, 0.2942, 0.3909, 1.0, 0.256, 0.9789, 0.344, 0.8992, 0.256, 0.9789, 0.2382, 0.8777, 0.344, 0.8992, 0.9055, 0.2444, 0.9657, 0.3706, 0.8842, 0.3353])
me_icosphere_001.materials.append(mat_material_001)
me_icosphere_001.materials.append(mat_material_002)
me_icosphere_001.materials.append(mat_material)
me_icosphere_001.update()
arm_armature = bpy.data.armatures.new('Armature')  # bones are not reproduced

# ---- objects
ob_icosphere = bpy.data.objects.new('Icosphere', me_icosphere)
ob_icosphere_001 = bpy.data.objects.new('Icosphere.001', me_icosphere_001)
ob_armature = bpy.data.objects.new('Armature', arm_armature)

# ---- transforms, parenting, visibility, modifiers, constraints
ob_icosphere.parent = ob_armature
ob_icosphere.matrix_parent_inverse = Matrix(((1.0, -0.0, -0.0, -0.1133), (-0.0, 1.0, 0.0, 0.1283), (-0.0, -0.0, 1.0, 0.01418), (-0.0, 0.0, -0.0, 1.0)))
ob_icosphere.location = (0.0, 0.0, 0.3745)
_vg = ob_icosphere.vertex_groups.new(name='Bone')
for _i, _w in zip([141, 143, 145, 147, 149, 151, 153, 155], [0.9432, 0.9431, 0.9432, 0.9431, 0.9432, 0.9431, 0.9432, 0.9431]): _vg.add([_i], _w, 'REPLACE')
_vg = ob_icosphere.vertex_groups.new(name='Bone.001')
for _i, _w in zip([0, 1, 2, 3, 4, 5, 6, 7, 8, 9, 10, 11, 12, 13, 14, 15, 16, 17, 18, 19, 20, 21, 22, 23, 24, 25, 26, 27, 28, 29, 30, 31, 32, 33, 34, 35, 36, 37, 38, 39, 40, 41, 42, 43, 44, 45, 46, 47, 48, 49, 50, 51, 52, 53, 54, 55, 56, 57, 58, 59, 60, 61, 62, 63, 64, 65, 66, 67, 68, 69, 70, 71, 72, 73, 74, 75, 76, 77, 78, 79, 80, 81, 82, 83, 84, 85, 86, 87, 88, 89, 90, 91, 92, 93, 94, 95, 96, 97, 98, 99, 100, 101, 102, 103, 104, 105, 106, 107, 108, 109, 110, 111, 112, 113, 114, 115, 116, 117, 118, 119, 120, 121, 122, 123, 124, 125, 126, 127, 128, 129, 130, 131, 132, 133, 134, 135, 136, 137, 138, 139, 140, 141, 142, 143, 144, 145, 146, 147, 148, 149, 150, 151, 152, 153, 154, 155, 156], [1.0, 1.0, 1.0, 1.0, 1.0, 1.0, 1.0, 1.0, 1.0, 1.0, 1.0, 1.0, 1.0, 1.0, 1.0, 1.0, 1.0, 1.0, 1.0, 0.9999, 1.0, 1.0, 1.0, 1.0, 1.0, 1.0, 1.0, 1.0, 1.0, 0.9998, 1.0, 1.001, 1.001, 1.0, 1.0, 1.0, 1.0, 1.0, 1.0, 1.0, 1.0, 1.0, 1.0, 0.9998, 1.0, 1.0, 1.0, 1.0, 1.0, 1.0, 1.0, 1.0, 1.0, 1.0, 1.0, 1.0, 1.0, 1.0, 1.0, 1.0, 1.0, 1.0, 1.0, 1.001, 1.001, 1.001, 1.0, 1.0, 0.9998, 0.9998, 0.9998, 0.9996, 1.0, 1.0, 1.001, 0.9997, 0.9996, 0.9993, 1.0, 1.0, 1.001, 1.0, 1.0, 1.0, 0.9996, 0.9997, 0.9997, 1.0, 1.0, 1.0, 0.9998, 0.9998, 0.9999, 1.0, 1.0, 1.0, 1.001, 1.001, 1.001, 1.0, 1.0, 1.0, 1.0, 1.0, 1.0, 1.0, 1.0, 1.0, 1.0, 1.0, 1.0, 1.0, 1.0, 1.0, 1.0, 1.0, 1.0, 1.0, 1.0, 1.0, 1.0, 1.0, 1.0, 1.0, 1.0, 1.0, 1.0, 1.0, 1.0, 1.0, 1.001, 1.0, 1.0, 1.0, 1.0, 1.0, 1.0, 1.0, 1.0, 1.0, 1.0, 0.05685, 0.9832, 0.05685, 0.984, 0.05683, 0.9822, 0.05685, 0.984, 0.05685, 0.9832, 0.05685, 0.984, 0.05683, 0.9822, 0.05685, 0.984]): _vg.add([_i], _w, 'REPLACE')
_m = ob_icosphere.modifiers.new('Armature', 'ARMATURE')
_m.object = ob_armature
_m = ob_icosphere.modifiers.new('Smooth by Angle', 'NODES')
_m.node_group = ng_smooth_by_angle
_gi = [s.identifier for s in ng_smooth_by_angle.interface.items_tree if s.item_type == 'SOCKET' and s.in_out == 'INPUT']
_m[_gi[1]] = 1.271  # Angle
_m.use_pin_to_last = True
_m.show_group_selector = False
ob_icosphere_001.parent = ob_armature
ob_icosphere_001.matrix_parent_inverse = Matrix(((1.0, -0.0, -0.0, -0.1133), (-0.0, 1.0, 0.0, 0.1283), (-0.0, -0.0, 1.0, 0.01418), (-0.0, 0.0, -0.0, 1.0)))
ob_icosphere_001.location = (0.0, 0.0, 0.3745)
_vg = ob_icosphere_001.vertex_groups.new(name='Bone')
for _i, _w in zip([0, 1, 2, 3, 4, 6, 7, 8, 9, 10, 11, 12, 13, 14, 15, 16, 17, 18, 19, 20, 21, 22, 23, 24, 25, 26, 27, 28, 29, 30, 31, 32, 33, 34, 35, 36, 37, 38, 39, 40, 41, 42, 43, 44, 45, 46, 47, 48, 49, 50, 51, 52, 53, 54, 55, 56, 57, 58, 59, 60, 61, 62, 63, 64, 65, 66, 67, 68, 69, 70], [0.7752, 0.7523, 0.7677, 0.7401, 0.7636, 0.7559, 0.7482, 0.7553, 0.7765, 0.7722, 0.7602, 0.7324, 0.7319, 0.75, 0.7604, 0.7471, 0.7372, 0.7348, 0.7418, 0.7545, 0.1138, 0.3624, 0.7, 0.7257, 0.5815, 0.1804, 0.1465, 0.385, 0.675, 0.1601, 0.3955, 0.6951, 0.1602, 0.3897, 0.6632, 0.3787, 0.6854, 0.6453, 0.319, 0.6328, 0.6505, 0.3189, 0.633, 0.6186, 0.2995, 0.6629, 0.6735, 0.3314, 0.6404, 0.6764, 0.7685, 0.767, 0.7888, 0.7791, 0.7565, 0.7713, 0.7769, 0.7728, 0.7503, 0.7535, 0.7602, 0.7528, 0.7621, 0.7726, 0.7613, 0.7523, 0.7836, 0.7902, 0.7697, 0.767]): _vg.add([_i], _w, 'REPLACE')
_vg = ob_icosphere_001.vertex_groups.new(name='Bone.001')
for _i, _w in zip([0, 1, 2, 3, 4, 5, 6, 7, 8, 9, 10, 11, 12, 13, 14, 15, 16, 17, 18, 19, 20, 21, 22, 23, 24, 25, 26, 27, 28, 29, 30, 31, 32, 33, 34, 35, 36, 37, 38, 39, 40, 41, 42, 43, 44, 45, 46, 47, 48, 49, 50, 51, 52, 53, 54, 55, 56, 57, 58, 59, 60, 61, 62, 63, 64, 65, 66, 67, 68, 69, 70], [0.2248, 0.2477, 0.2323, 0.2599, 0.2364, 0.9897, 0.2441, 0.2518, 0.2447, 0.2235, 0.2278, 0.2398, 0.2676, 0.2681, 0.25, 0.2396, 0.2529, 0.2628, 0.2652, 0.2582, 0.2455, 0.8862, 0.6376, 0.3, 0.2743, 0.4185, 0.8196, 0.8535, 0.615, 0.325, 0.8399, 0.6045, 0.3049, 0.8398, 0.6103, 0.3368, 0.6213, 0.3146, 0.3547, 0.681, 0.3672, 0.3495, 0.6811, 0.367, 0.3814, 0.7005, 0.3371, 0.3265, 0.6686, 0.3596, 0.3236, 0.2315, 0.233, 0.2112, 0.2209, 0.2435, 0.2287, 0.2231, 0.2272, 0.2497, 0.2465, 0.2398, 0.2472, 0.2379, 0.2274, 0.2387, 0.2477, 0.2164, 0.2098, 0.2303, 0.233]): _vg.add([_i], _w, 'REPLACE')
_m = ob_icosphere_001.modifiers.new('Armature', 'ARMATURE')
_m.object = ob_armature
_m = ob_icosphere_001.modifiers.new('Smooth by Angle', 'NODES')
_m.node_group = ng_smooth_by_angle
_gi = [s.identifier for s in ng_smooth_by_angle.interface.items_tree if s.item_type == 'SOCKET' and s.in_out == 'INPUT']
_m[_gi[1]] = 1.271  # Angle
_m.use_pin_to_last = True
_m.show_group_selector = False
ob_armature.location = (0.1133, -0.1283, -0.01418)
ob_armature.show_in_front = True

# ---- collection membership
col_collection.objects.link(ob_icosphere)
col_collection.objects.link(ob_icosphere_001)
col_collection.objects.link(ob_armature)

# ---- scene / render settings (as saved in the file)
scene.frame_start = 1; scene.frame_end = 250; scene.frame_set(0)
scene.render.engine = 'BLENDER_EEVEE_NEXT'
scene.eevee.ray_tracing_options.trace_max_roughness = 0.0
bpy.context.view_layer.update()

# ---- added for rendering (the .blend has no active camera and no usable light): camera, sun
cam_auto = bpy.data.cameras.new('AutoCamera')
cam_auto.lens = 50.0
cam_auto.sensor_width = 36.0
cam_auto.clip_end = 1000.0
ob_auto_camera = bpy.data.objects.new('AutoCamera', cam_auto)
scene.collection.objects.link(ob_auto_camera)
ob_auto_camera.location = (3.40432, -3.98087, 3.23077)
ob_auto_camera.rotation_euler = (1.09748, -7.21219e-08, 0.694738)
scene.camera = ob_auto_camera
light_auto_sun = bpy.data.lights.new('AutoSun', 'SUN')
light_auto_sun.energy = 3.0
light_auto_sun.angle = 0.0523599
ob_auto_sun = bpy.data.objects.new('AutoSun', light_auto_sun)
scene.collection.objects.link(ob_auto_sun)
ob_auto_sun.rotation_euler = (0.872665, 0.174533, 0.523599)
bpy.context.view_layer.update()
